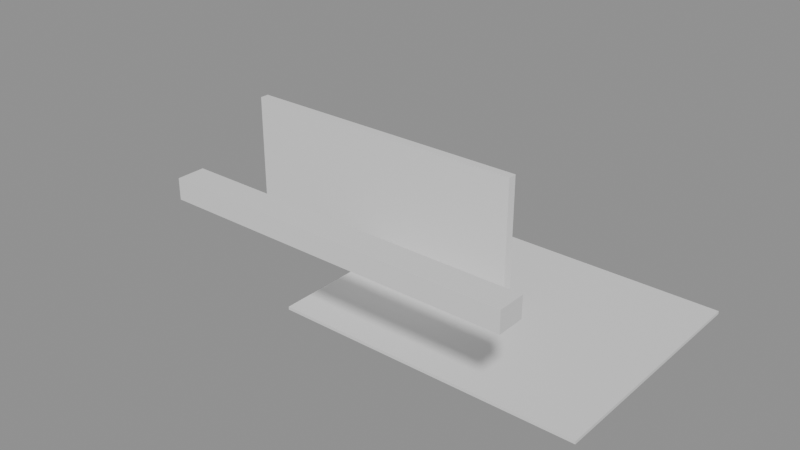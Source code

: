 # Source: e1482_after.blend  (saved by Blender 5.2.44; exported with 4.5.12 LTS)
import bpy
from mathutils import Matrix  # noqa: F401  (used for matrix-valued properties, if any)

bpy.ops.wm.read_factory_settings(use_empty=True)
scene = bpy.context.scene
scene.name = 'Scene'

# ---- materials (node trees are filled in below, after node groups)
mat_porcelanato = bpy.data.materials.new('Porcelanato')
mat_ladrillo_rojo = bpy.data.materials.new('Ladrillo_Rojo')
mat_hormigon = bpy.data.materials.new('Hormigon')

# ---- material node trees
mat_porcelanato.use_nodes = True; mat_porcelanato.node_tree.nodes.clear()
_N = mat_porcelanato.node_tree.nodes; _L = mat_porcelanato.node_tree.links
n0 = _N.new('ShaderNodeBsdfPrincipled'); n0.name = 'Principled BSDF'; n0.location = (-200, 100)
n0.inputs[3].default_value = 1.45
n0.inputs[10].default_value = 0.005
n1 = _N.new('ShaderNodeOutputMaterial'); n1.name = 'Material Output'; n1.location = (200, 100)
_L.new(n0.outputs[0], n1.inputs[0])
n1.is_active_output = True
mat_ladrillo_rojo.use_nodes = True; mat_ladrillo_rojo.node_tree.nodes.clear()
_N = mat_ladrillo_rojo.node_tree.nodes; _L = mat_ladrillo_rojo.node_tree.links
n0 = _N.new('ShaderNodeBsdfPrincipled'); n0.name = 'Principled BSDF'; n0.location = (-200, 100)
n0.inputs[3].default_value = 1.45
n0.inputs[10].default_value = 0.005
n1 = _N.new('ShaderNodeOutputMaterial'); n1.name = 'Material Output'; n1.location = (200, 100)
_L.new(n0.outputs[0], n1.inputs[0])
n1.is_active_output = True
mat_hormigon.use_nodes = True; mat_hormigon.node_tree.nodes.clear()
_N = mat_hormigon.node_tree.nodes; _L = mat_hormigon.node_tree.links
n0 = _N.new('ShaderNodeBsdfPrincipled'); n0.name = 'Principled BSDF'; n0.location = (-200, 100)
n0.inputs[3].default_value = 1.45
n0.inputs[10].default_value = 0.005
n1 = _N.new('ShaderNodeOutputMaterial'); n1.name = 'Material Output'; n1.location = (200, 100)
_L.new(n0.outputs[0], n1.inputs[0])
n1.is_active_output = True

# ---- meshes
me_suelo_patio_mesh = bpy.data.meshes.new('Suelo_Patio_mesh')
me_suelo_patio_mesh.from_pydata([(0.0, 0.0, 0.0), (5.0, 0.0, 0.0), (5.0, 4.0, 0.0), (0.0, 4.0, 0.0), (0.0, 0.0, 0.05), (5.0, 0.0, 0.05), (5.0, 4.0, 0.05), (0.0, 4.0, 0.05)], [], [(0, 3, 2, 1), (4, 5, 6, 7), (1, 2, 6, 5), (3, 0, 4, 7), (2, 3, 7, 6), (0, 1, 5, 4)])
me_suelo_patio_mesh.materials.append(mat_porcelanato)
me_suelo_patio_mesh.update()
me_muro_ladrillo_cuerpo_mesh = bpy.data.meshes.new('Muro_Ladrillo_Cuerpo_mesh')
me_muro_ladrillo_cuerpo_mesh.from_pydata([(0.0, 0.0, 0.0), (5.0, 0.0, 0.0), (5.0, 0.15, 0.0), (0.0, 0.15, 0.0), (0.0, 0.0, 2.2), (5.0, 0.0, 2.2), (5.0, 0.15, 2.2), (0.0, 0.15, 2.2)], [], [(0, 1, 2, 3), (4, 5, 6, 7), (0, 1, 5, 4), (1, 2, 6, 5), (2, 3, 7, 6), (3, 0, 4, 7)])
me_muro_ladrillo_cuerpo_mesh.materials.append(mat_ladrillo_rojo)
me_muro_ladrillo_cuerpo_mesh.update()
me_viga_pergola_mesh = bpy.data.meshes.new('Viga_Pergola_mesh')
me_viga_pergola_mesh.from_pydata([(0.0, 0.0, 0.0), (5.0, 0.0, 0.0), (5.0, 0.4, 0.0), (0.0, 0.4, 0.0), (0.0, 0.0, 0.3), (5.0, 0.0, 0.3), (5.0, 0.4, 0.3), (0.0, 0.4, 0.3)], [], [(0, 3, 2, 1), (4, 5, 6, 7), (3, 0, 4, 7), (2, 3, 7, 6), (0, 1, 5, 4), (1, 2, 6, 5)])
me_viga_pergola_mesh.materials.append(mat_hormigon)
me_viga_pergola_mesh.update()

# ---- objects
ob_suelo_patio_solido = bpy.data.objects.new('Suelo_Patio_Solido', me_suelo_patio_mesh)
ob_suelo_patio = bpy.data.objects.new('Suelo_Patio', None)
ob_muro_ladrillo = bpy.data.objects.new('Muro_Ladrillo', None)
ob_muro_ladrillo_cuerpo = bpy.data.objects.new('Muro_Ladrillo_Cuerpo', me_muro_ladrillo_cuerpo_mesh)
ob_viga_pergola_solido = bpy.data.objects.new('Viga_Pergola_Solido', me_viga_pergola_mesh)
ob_viga_pergola = bpy.data.objects.new('Viga_Pergola', None)

# ---- transforms, parenting, visibility, modifiers, constraints
ob_suelo_patio_solido.parent = ob_suelo_patio
ob_suelo_patio_solido.location = (0.0, 0.0, 0.0)
ob_suelo_patio.location = (2.5, 2.0, 0.0)
ob_suelo_patio.empty_display_type = 'ARROWS'
ob_muro_ladrillo.location = (0.0, 4.0, 0.0)
ob_muro_ladrillo.empty_display_type = 'ARROWS'
ob_muro_ladrillo_cuerpo.parent = ob_muro_ladrillo
ob_muro_ladrillo_cuerpo.location = (0.0, 0.0, 0.0)
ob_viga_pergola_solido.parent = ob_viga_pergola
ob_viga_pergola_solido.location = (0.0, 0.0, 0.0)
ob_viga_pergola.location = (2.5, 0.2, 2.5)
ob_viga_pergola.empty_display_type = 'ARROWS'

# ---- collection membership
scene.collection.objects.link(ob_suelo_patio_solido)
scene.collection.objects.link(ob_suelo_patio)
scene.collection.objects.link(ob_muro_ladrillo)
scene.collection.objects.link(ob_muro_ladrillo_cuerpo)
scene.collection.objects.link(ob_viga_pergola_solido)
scene.collection.objects.link(ob_viga_pergola)

# ---- scene / render settings (as saved in the file)
scene.frame_start = 1; scene.frame_end = 250; scene.frame_set(1)
scene.render.engine = 'BLENDER_EEVEE_NEXT'
scene.render.bake_bias = 0.0
scene.render.bake_samples = 0
scene.render.compositor_device = 'GPU'
scene.eevee.use_volume_custom_range = False
scene.eevee.fast_gi_thickness_near = 0.1
scene.eevee.fast_gi_thickness_far = 0.0
scene.eevee.ray_tracing_options.screen_trace_thickness = 0.1
bpy.context.view_layer.update()

# ---- added for rendering (the .blend has no active camera and no usable light): camera, sun + grey world if the file has none
cam_auto = bpy.data.cameras.new('AutoCamera')
cam_auto.lens = 50.0
cam_auto.sensor_width = 36.0
cam_auto.clip_end = 1000.0
ob_auto_camera = bpy.data.objects.new('AutoCamera', cam_auto)
scene.collection.objects.link(ob_auto_camera)
ob_auto_camera.location = (12.8966, -7.87596, 8.7173)
ob_auto_camera.rotation_euler = (1.09748, -7.21219e-08, 0.694738)
scene.camera = ob_auto_camera
light_auto_sun = bpy.data.lights.new('AutoSun', 'SUN')
light_auto_sun.energy = 3.0
light_auto_sun.angle = 0.0523599
ob_auto_sun = bpy.data.objects.new('AutoSun', light_auto_sun)
scene.collection.objects.link(ob_auto_sun)
ob_auto_sun.rotation_euler = (0.872665, 0.174533, 0.523599)
if scene.world is None:
    world_auto = bpy.data.worlds.new('AutoWorld')
    world_auto.color = (0.3, 0.3, 0.3)
    scene.world = world_auto
bpy.context.view_layer.update()
